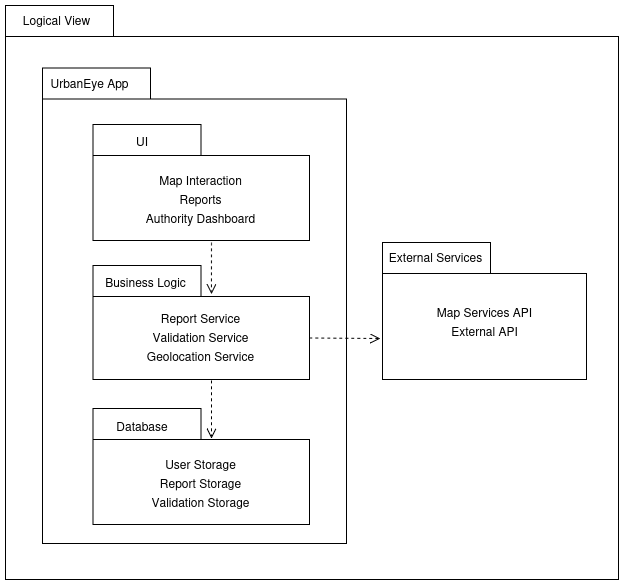

The diagram above was exported from draw.io. Its source (the exported page's mxGraphModel, read from the mxfile embedded in the PNG):
<mxGraphModel dx="1798" dy="1318" grid="0" gridSize="10" guides="1" tooltips="1" connect="1" arrows="1" fold="1" page="0" pageScale="1" pageWidth="850" pageHeight="1100" math="0" shadow="0">
  <root>
    <mxCell id="0" />
    <mxCell id="1" parent="0" />
    <mxCell id="4PEC0k8Jpv3o0yEVrXBL-1" parent="1" style="shape=folder;fontStyle=1;spacingTop=10;tabWidth=108;tabHeight=31;tabPosition=left;html=1;whiteSpace=wrap;" value="" vertex="1">
      <mxGeometry height="574" width="613" x="-356" y="-188" as="geometry" />
    </mxCell>
    <mxCell id="9MIiNqmMqv1FSqwt9pMm-1" parent="1" style="text;html=1;whiteSpace=wrap;strokeColor=none;fillColor=none;align=center;verticalAlign=middle;rounded=0;" value="Logical View" vertex="1">
      <mxGeometry height="30" width="103" x="-356" y="-188" as="geometry" />
    </mxCell>
    <mxCell id="9MIiNqmMqv1FSqwt9pMm-2" parent="1" style="shape=folder;fontStyle=1;spacingTop=10;tabWidth=108;tabHeight=31;tabPosition=left;html=1;whiteSpace=wrap;" value="" vertex="1">
      <mxGeometry height="475.5" width="304" x="-319" y="-125.5" as="geometry" />
    </mxCell>
    <mxCell id="9MIiNqmMqv1FSqwt9pMm-3" parent="1" style="text;html=1;whiteSpace=wrap;strokeColor=none;fillColor=none;align=center;verticalAlign=middle;rounded=0;" value="UrbanEye App" vertex="1">
      <mxGeometry height="30" width="103" x="-323" y="-125.5" as="geometry" />
    </mxCell>
    <mxCell id="9MIiNqmMqv1FSqwt9pMm-4" parent="1" style="shape=folder;fontStyle=1;spacingTop=10;tabWidth=108;tabHeight=31;tabPosition=left;html=1;whiteSpace=wrap;" value="" vertex="1">
      <mxGeometry height="137" width="204" x="21" y="49" as="geometry" />
    </mxCell>
    <mxCell id="9MIiNqmMqv1FSqwt9pMm-5" parent="1" style="text;html=1;whiteSpace=wrap;strokeColor=none;fillColor=none;align=center;verticalAlign=middle;rounded=0;" value="External Services" vertex="1">
      <mxGeometry height="30" width="103" x="23" y="49" as="geometry" />
    </mxCell>
    <mxCell id="9MIiNqmMqv1FSqwt9pMm-8" parent="1" style="shape=folder;fontStyle=1;spacingTop=10;tabWidth=108;tabHeight=31;tabPosition=left;html=1;whiteSpace=wrap;" value="" vertex="1">
      <mxGeometry height="116" width="216.5" x="-268.5" y="-69" as="geometry" />
    </mxCell>
    <mxCell id="9MIiNqmMqv1FSqwt9pMm-10" parent="1" style="shape=folder;fontStyle=1;spacingTop=10;tabWidth=108;tabHeight=31;tabPosition=left;html=1;whiteSpace=wrap;" value="" vertex="1">
      <mxGeometry height="114" width="216.5" x="-268.5" y="72" as="geometry" />
    </mxCell>
    <mxCell id="9MIiNqmMqv1FSqwt9pMm-11" parent="1" style="shape=folder;fontStyle=1;spacingTop=10;tabWidth=108;tabHeight=31;tabPosition=left;html=1;whiteSpace=wrap;" value="" vertex="1">
      <mxGeometry height="116" width="216.5" x="-268.5" y="215" as="geometry" />
    </mxCell>
    <mxCell id="9MIiNqmMqv1FSqwt9pMm-13" parent="1" style="text;html=1;whiteSpace=wrap;strokeColor=none;fillColor=none;align=center;verticalAlign=middle;rounded=0;" value="UI" vertex="1">
      <mxGeometry height="30" width="60" x="-249" y="-67" as="geometry" />
    </mxCell>
    <mxCell id="9MIiNqmMqv1FSqwt9pMm-14" parent="1" style="text;html=1;whiteSpace=wrap;strokeColor=none;fillColor=none;align=center;verticalAlign=middle;rounded=0;" value="Business Logic" vertex="1">
      <mxGeometry height="30" width="105" x="-268.5" y="74" as="geometry" />
    </mxCell>
    <mxCell id="9MIiNqmMqv1FSqwt9pMm-15" parent="1" style="text;html=1;whiteSpace=wrap;strokeColor=none;fillColor=none;align=center;verticalAlign=middle;rounded=0;" value="Database" vertex="1">
      <mxGeometry height="30" width="60" x="-249" y="218" as="geometry" />
    </mxCell>
    <mxCell id="9MIiNqmMqv1FSqwt9pMm-17" edge="1" parent="1" style="endArrow=open;dashed=1;html=1;rounded=0;fontSize=12;startSize=8;endSize=8;curved=1;endFill=0;exitX=0.75;exitY=1;exitDx=0;exitDy=0;entryX=0.547;entryY=0.25;entryDx=0;entryDy=0;entryPerimeter=0;" target="9MIiNqmMqv1FSqwt9pMm-10" value="">
      <mxGeometry height="50" relative="1" width="50" as="geometry">
        <mxPoint x="-150" y="49" as="sourcePoint" />
        <mxPoint x="-146.25" y="149" as="targetPoint" />
      </mxGeometry>
    </mxCell>
    <mxCell id="9MIiNqmMqv1FSqwt9pMm-18" edge="1" parent="1" style="endArrow=open;dashed=1;html=1;rounded=0;fontSize=12;startSize=8;endSize=8;curved=1;endFill=0;entryX=0.547;entryY=0.25;entryDx=0;entryDy=0;entryPerimeter=0;" value="">
      <mxGeometry height="50" relative="1" width="50" as="geometry">
        <Array as="points">
          <mxPoint x="-150" y="213" />
        </Array>
        <mxPoint x="-150" y="187" as="sourcePoint" />
        <mxPoint x="-150" y="245" as="targetPoint" />
      </mxGeometry>
    </mxCell>
    <mxCell id="9MIiNqmMqv1FSqwt9pMm-21" parent="1" style="text;html=1;whiteSpace=wrap;strokeColor=none;fillColor=none;align=center;verticalAlign=middle;rounded=0;spacing=2;spacingTop=0;" value="&lt;div&gt;Map Interaction&lt;/div&gt;&lt;div style=&quot;line-height: 200%;&quot;&gt;Reports&lt;/div&gt;&lt;div&gt;Authority Dashboard&lt;/div&gt;" vertex="1">
      <mxGeometry height="30" width="133" x="-226.75" y="-9" as="geometry" />
    </mxCell>
    <mxCell id="9MIiNqmMqv1FSqwt9pMm-23" parent="1" style="text;html=1;whiteSpace=wrap;strokeColor=none;fillColor=none;align=center;verticalAlign=middle;rounded=0;spacing=2;spacingTop=0;" value="&lt;div&gt;Report Service&lt;/div&gt;&lt;div style=&quot;line-height: 200%;&quot;&gt;Validation Service&lt;/div&gt;&lt;div&gt;Geolocation Service&lt;/div&gt;" vertex="1">
      <mxGeometry height="30" width="133" x="-226.75" y="129" as="geometry" />
    </mxCell>
    <mxCell id="9MIiNqmMqv1FSqwt9pMm-24" parent="1" style="text;html=1;whiteSpace=wrap;strokeColor=none;fillColor=none;align=center;verticalAlign=middle;rounded=0;spacing=2;spacingTop=0;" value="&lt;div&gt;User Storage&lt;/div&gt;&lt;div style=&quot;line-height: 200%;&quot;&gt;Report Storage&lt;/div&gt;&lt;div&gt;Validation Storage&lt;/div&gt;" vertex="1">
      <mxGeometry height="30" width="133" x="-226.75" y="275" as="geometry" />
    </mxCell>
    <mxCell id="9MIiNqmMqv1FSqwt9pMm-25" parent="1" style="text;html=1;whiteSpace=wrap;strokeColor=none;fillColor=none;align=center;verticalAlign=middle;rounded=0;spacing=2;spacingTop=0;" value="&lt;div&gt;Map Services API&lt;/div&gt;&lt;div style=&quot;line-height: 200%;&quot;&gt;External API&lt;/div&gt;" vertex="1">
      <mxGeometry height="30" width="133" x="56.5" y="116" as="geometry" />
    </mxCell>
    <mxCell id="9MIiNqmMqv1FSqwt9pMm-27" edge="1" parent="1" source="9MIiNqmMqv1FSqwt9pMm-10" style="endArrow=open;dashed=1;html=1;rounded=0;fontSize=12;startSize=8;endSize=8;curved=1;exitX=0;exitY=0;exitDx=216.5;exitDy=72.5;exitPerimeter=0;endFill=0;" value="">
      <mxGeometry height="50" relative="1" width="50" as="geometry">
        <mxPoint x="100" y="200" as="sourcePoint" />
        <mxPoint x="19" y="145" as="targetPoint" />
      </mxGeometry>
    </mxCell>
  </root>
</mxGraphModel>